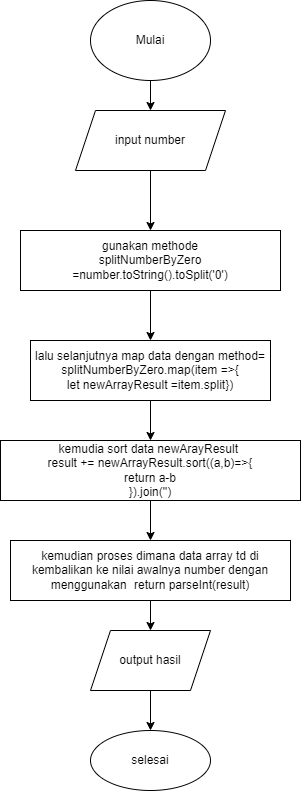

The diagram above was exported from draw.io. Its source (the exported page's mxGraphModel, read from the mxfile embedded in the PNG):
<mxGraphModel dx="868" dy="488" grid="1" gridSize="10" guides="1" tooltips="1" connect="1" arrows="1" fold="1" page="1" pageScale="1" pageWidth="827" pageHeight="1169" math="0" shadow="0">
  <root>
    <mxCell id="WIyWlLk6GJQsqaUBKTNV-0" />
    <mxCell id="WIyWlLk6GJQsqaUBKTNV-1" parent="WIyWlLk6GJQsqaUBKTNV-0" />
    <mxCell id="NFjHP2xeJ2HQ6XlbZh82-15" value="" style="edgeStyle=orthogonalEdgeStyle;rounded=0;orthogonalLoop=1;jettySize=auto;html=1;" edge="1" parent="WIyWlLk6GJQsqaUBKTNV-1" source="GQGzng8Gyqj-GC7MldFn-0" target="NFjHP2xeJ2HQ6XlbZh82-2">
      <mxGeometry relative="1" as="geometry" />
    </mxCell>
    <mxCell id="GQGzng8Gyqj-GC7MldFn-0" value="Mulai" style="ellipse;whiteSpace=wrap;html=1;" parent="WIyWlLk6GJQsqaUBKTNV-1" vertex="1">
      <mxGeometry x="420" y="90" width="120" height="80" as="geometry" />
    </mxCell>
    <mxCell id="GQGzng8Gyqj-GC7MldFn-13" value="selesai" style="ellipse;whiteSpace=wrap;html=1;" parent="WIyWlLk6GJQsqaUBKTNV-1" vertex="1">
      <mxGeometry x="420" y="820" width="120" height="60" as="geometry" />
    </mxCell>
    <mxCell id="NFjHP2xeJ2HQ6XlbZh82-16" value="" style="edgeStyle=orthogonalEdgeStyle;rounded=0;orthogonalLoop=1;jettySize=auto;html=1;" edge="1" parent="WIyWlLk6GJQsqaUBKTNV-1" source="NFjHP2xeJ2HQ6XlbZh82-2" target="NFjHP2xeJ2HQ6XlbZh82-4">
      <mxGeometry relative="1" as="geometry" />
    </mxCell>
    <mxCell id="NFjHP2xeJ2HQ6XlbZh82-2" value="input number" style="shape=parallelogram;perimeter=parallelogramPerimeter;whiteSpace=wrap;html=1;fixedSize=1;" vertex="1" parent="WIyWlLk6GJQsqaUBKTNV-1">
      <mxGeometry x="405" y="200" width="150" height="60" as="geometry" />
    </mxCell>
    <mxCell id="NFjHP2xeJ2HQ6XlbZh82-6" value="" style="edgeStyle=orthogonalEdgeStyle;rounded=0;orthogonalLoop=1;jettySize=auto;html=1;" edge="1" parent="WIyWlLk6GJQsqaUBKTNV-1" source="NFjHP2xeJ2HQ6XlbZh82-4" target="NFjHP2xeJ2HQ6XlbZh82-5">
      <mxGeometry relative="1" as="geometry" />
    </mxCell>
    <mxCell id="NFjHP2xeJ2HQ6XlbZh82-4" value="gunakan methode&lt;br&gt;splitNumberByZero&lt;br&gt;=number.toString().toSplit('0')" style="rounded=0;whiteSpace=wrap;html=1;" vertex="1" parent="WIyWlLk6GJQsqaUBKTNV-1">
      <mxGeometry x="350" y="320" width="260" height="60" as="geometry" />
    </mxCell>
    <mxCell id="NFjHP2xeJ2HQ6XlbZh82-8" value="" style="edgeStyle=orthogonalEdgeStyle;rounded=0;orthogonalLoop=1;jettySize=auto;html=1;" edge="1" parent="WIyWlLk6GJQsqaUBKTNV-1" source="NFjHP2xeJ2HQ6XlbZh82-5" target="NFjHP2xeJ2HQ6XlbZh82-7">
      <mxGeometry relative="1" as="geometry" />
    </mxCell>
    <mxCell id="NFjHP2xeJ2HQ6XlbZh82-5" value="lalu selanjutnya map data dengan method= splitNumberByZero.map(item =&amp;gt;{&lt;br&gt;let newArrayResult =item.split})" style="whiteSpace=wrap;html=1;rounded=0;" vertex="1" parent="WIyWlLk6GJQsqaUBKTNV-1">
      <mxGeometry x="360" y="430" width="240" height="60" as="geometry" />
    </mxCell>
    <mxCell id="NFjHP2xeJ2HQ6XlbZh82-11" value="" style="edgeStyle=orthogonalEdgeStyle;rounded=0;orthogonalLoop=1;jettySize=auto;html=1;" edge="1" parent="WIyWlLk6GJQsqaUBKTNV-1" source="NFjHP2xeJ2HQ6XlbZh82-7" target="NFjHP2xeJ2HQ6XlbZh82-10">
      <mxGeometry relative="1" as="geometry" />
    </mxCell>
    <mxCell id="NFjHP2xeJ2HQ6XlbZh82-7" value="kemudia sort data newArayResult&amp;nbsp;&lt;br&gt;result += newArrayResult.sort((a,b)=&amp;gt;{&lt;br&gt;return a-b&lt;br&gt;}).join('')" style="whiteSpace=wrap;html=1;rounded=0;" vertex="1" parent="WIyWlLk6GJQsqaUBKTNV-1">
      <mxGeometry x="330" y="530" width="300" height="60" as="geometry" />
    </mxCell>
    <mxCell id="NFjHP2xeJ2HQ6XlbZh82-13" value="" style="edgeStyle=orthogonalEdgeStyle;rounded=0;orthogonalLoop=1;jettySize=auto;html=1;" edge="1" parent="WIyWlLk6GJQsqaUBKTNV-1" source="NFjHP2xeJ2HQ6XlbZh82-10" target="NFjHP2xeJ2HQ6XlbZh82-12">
      <mxGeometry relative="1" as="geometry" />
    </mxCell>
    <mxCell id="NFjHP2xeJ2HQ6XlbZh82-10" value="kemudian proses dimana data array td di kembalikan ke nilai awalnya number dengan menggunakan&lt;span style=&quot;white-space: pre&quot;&gt;&#09;&lt;/span&gt;&amp;nbsp;return parseInt(result)" style="whiteSpace=wrap;html=1;rounded=0;" vertex="1" parent="WIyWlLk6GJQsqaUBKTNV-1">
      <mxGeometry x="340" y="630" width="280" height="60" as="geometry" />
    </mxCell>
    <mxCell id="NFjHP2xeJ2HQ6XlbZh82-14" value="" style="edgeStyle=orthogonalEdgeStyle;rounded=0;orthogonalLoop=1;jettySize=auto;html=1;" edge="1" parent="WIyWlLk6GJQsqaUBKTNV-1" source="NFjHP2xeJ2HQ6XlbZh82-12" target="GQGzng8Gyqj-GC7MldFn-13">
      <mxGeometry relative="1" as="geometry" />
    </mxCell>
    <mxCell id="NFjHP2xeJ2HQ6XlbZh82-12" value="output hasil" style="shape=parallelogram;perimeter=parallelogramPerimeter;whiteSpace=wrap;html=1;fixedSize=1;rounded=0;" vertex="1" parent="WIyWlLk6GJQsqaUBKTNV-1">
      <mxGeometry x="420" y="720" width="120" height="60" as="geometry" />
    </mxCell>
  </root>
</mxGraphModel>